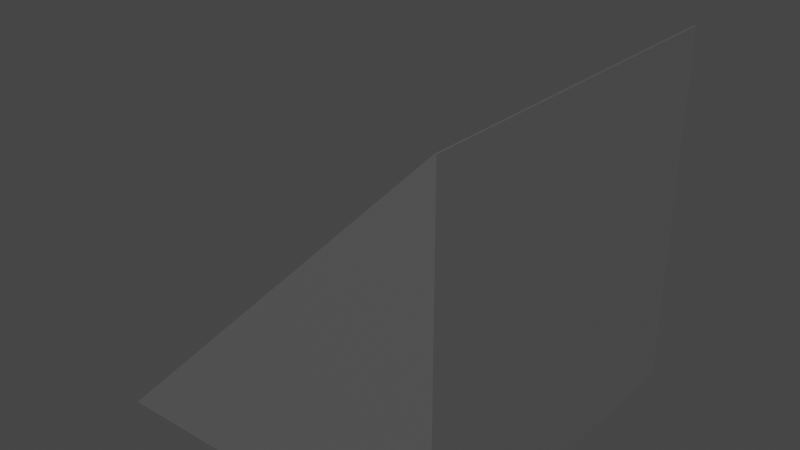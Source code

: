# Source: CuboRampa.blend  (saved by Blender 2.93.20; exported with 4.5.12 LTS)
import bpy
from mathutils import Matrix  # noqa: F401  (used for matrix-valued properties, if any)

bpy.ops.wm.read_factory_settings(use_empty=True)
scene = bpy.context.scene
scene.name = 'Scene'

# ---- collections
col_collection = bpy.data.collections.new('Collection'); scene.collection.children.link(col_collection)

# ---- materials (node trees are filled in below, after node groups)
mat_material = bpy.data.materials.new('Material')

# ---- material node trees
mat_material.use_nodes = True; mat_material.node_tree.nodes.clear()
_N = mat_material.node_tree.nodes; _L = mat_material.node_tree.links
n0 = _N.new('ShaderNodeBsdfPrincipled'); n0.name = 'Principled BSDF'; n0.location = (10, 300)
n0.distribution = 'GGX'
n0.subsurface_method = 'BURLEY'
n0.inputs[0].default_value = (0.1025, 0.1025, 0.1025, 1.0)
n0.inputs[3].default_value = 1.45
n0.inputs[27].default_value = (0.0, 0.0, 0.0, 1.0)
n0.inputs[28].default_value = 1.0
n1 = _N.new('ShaderNodeOutputMaterial'); n1.name = 'Material Output'; n1.location = (300, 300)
_L.new(n0.outputs[0], n1.inputs[0])
n1.is_active_output = True

# ---- world
world_world = bpy.data.worlds.new('World'); scene.world = world_world
world_world.use_nodes = True; world_world.node_tree.nodes.clear()
_N = world_world.node_tree.nodes; _L = world_world.node_tree.links
n0 = _N.new('ShaderNodeOutputWorld'); n0.name = 'World Output'; n0.location = (300, 300)
n1 = _N.new('ShaderNodeBackground'); n1.name = 'Background'; n1.location = (10, 300)
n1.inputs[0].default_value = (0.05088, 0.05088, 0.05088, 1.0)
_L.new(n1.outputs[0], n0.inputs[0])
n0.is_active_output = True
world_world.color = (0.05088, 0.05088, 0.05088)
world_world.use_sun_shadow = False
world_world.sun_shadow_jitter_overblur = 0.0

# ---- meshes
me_rampa = bpy.data.meshes.new('Rampa')
me_rampa.from_pydata([(-1.0, -1.0, -1.0), (-1.0, -1.0, 1.0), (-1.0, 1.0, -1.0), (-1.0, 1.0, 1.0), (1.0, -1.0, -1.0), (-0.9899, -1.0, 1.0), (1.0, 1.0, -1.0), (-0.9899, 1.0, 1.0)], [], [(0, 1, 3, 2), (2, 3, 7, 6), (6, 7, 5, 4), (4, 5, 1, 0), (2, 6, 4, 0), (7, 3, 1, 5)])
_uv = me_rampa.uv_layers.new(name='MapaUV')
_uv.uv.foreach_set('vector', [0.375, 0.0, 0.625, 0.0, 0.625, 0.25, 0.375, 0.25, 0.375, 0.25, 0.625, 0.25, 0.625, 0.5, 0.375, 0.5, 0.375, 0.5, 0.625, 0.5, 0.625, 0.75, 0.375, 0.75, 0.375, 0.75, 0.625, 0.75, 0.625, 1.0, 0.375, 1.0, 0.125, 0.5, 0.375, 0.5, 0.375, 0.75, 0.125, 0.75, 0.625, 0.5, 0.875, 0.5, 0.875, 0.75, 0.625, 0.75])
me_rampa.materials.append(mat_material)
me_rampa.use_remesh_fix_poles = True
me_rampa.use_remesh_preserve_attributes = False
me_rampa.update()

# ---- objects
ob_rampa = bpy.data.objects.new('Rampa', me_rampa)

# ---- transforms, parenting, visibility, modifiers, constraints
ob_rampa.location = (0.0, 0.0, -1.0)
ob_rampa.rotation_euler = (0.0, -0.0, 3.142)

# ---- collection membership
col_collection.objects.link(ob_rampa)

# ---- scene / render settings (as saved in the file)
scene.frame_start = 1; scene.frame_end = 250; scene.frame_set(1)
scene.render.engine = 'CYCLES'
scene.cycles.use_denoising = False
scene.cycles.samples = 128
scene.cycles.sampling_pattern = 'TABULATED_SOBOL'
scene.cycles.use_adaptive_sampling = False
scene.cycles.use_light_tree = False
scene.view_settings.view_transform = 'Filmic'
bpy.context.view_layer.update()

# ---- added for rendering (the .blend has no active camera and no usable light): camera, sun
cam_auto = bpy.data.cameras.new('AutoCamera')
cam_auto.lens = 50.0
cam_auto.sensor_width = 36.0
cam_auto.clip_end = 1000.0
ob_auto_camera = bpy.data.objects.new('AutoCamera', cam_auto)
scene.collection.objects.link(ob_auto_camera)
ob_auto_camera.location = (3.20507, -3.84609, 1.56406)
ob_auto_camera.rotation_euler = (1.09748, -7.21219e-08, 0.694738)
scene.camera = ob_auto_camera
light_auto_sun = bpy.data.lights.new('AutoSun', 'SUN')
light_auto_sun.energy = 3.0
light_auto_sun.angle = 0.0523599
ob_auto_sun = bpy.data.objects.new('AutoSun', light_auto_sun)
scene.collection.objects.link(ob_auto_sun)
ob_auto_sun.rotation_euler = (0.872665, 0.174533, 0.523599)
bpy.context.view_layer.update()
